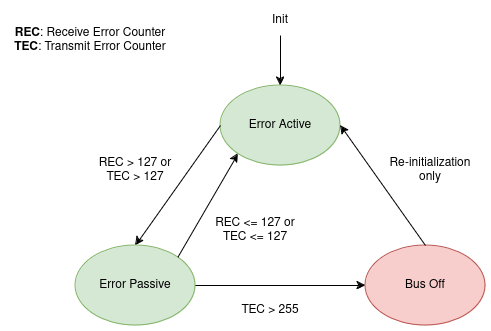

The diagram above was exported from draw.io. Its source (the exported page's mxGraphModel, read from the mxfile embedded in the PNG):
<mxGraphModel dx="1364" dy="758" grid="1" gridSize="10" guides="1" tooltips="1" connect="1" arrows="1" fold="1" page="1" pageScale="1" pageWidth="850" pageHeight="1100" math="0" shadow="0">
  <root>
    <mxCell id="0" />
    <mxCell id="1" parent="0" />
    <mxCell id="Du0V2cQmwuAKt01-N6MZ-1" value="Error Active" style="ellipse;whiteSpace=wrap;html=1;fillColor=#d5e8d4;strokeColor=#82b366;" vertex="1" parent="1">
      <mxGeometry x="365" y="210" width="120" height="80" as="geometry" />
    </mxCell>
    <mxCell id="Du0V2cQmwuAKt01-N6MZ-2" value="Error Passive" style="ellipse;whiteSpace=wrap;html=1;fillColor=#d5e8d4;strokeColor=#82b366;" vertex="1" parent="1">
      <mxGeometry x="220" y="370" width="120" height="80" as="geometry" />
    </mxCell>
    <mxCell id="Du0V2cQmwuAKt01-N6MZ-3" value="Bus Off" style="ellipse;whiteSpace=wrap;html=1;fillColor=#f8cecc;strokeColor=#b85450;" vertex="1" parent="1">
      <mxGeometry x="510" y="370" width="120" height="80" as="geometry" />
    </mxCell>
    <mxCell id="Du0V2cQmwuAKt01-N6MZ-4" value="" style="endArrow=classic;html=1;rounded=0;exitX=0;exitY=0.5;exitDx=0;exitDy=0;entryX=0.5;entryY=0;entryDx=0;entryDy=0;" edge="1" parent="1" source="Du0V2cQmwuAKt01-N6MZ-1" target="Du0V2cQmwuAKt01-N6MZ-2">
      <mxGeometry width="50" height="50" relative="1" as="geometry">
        <mxPoint x="400" y="420" as="sourcePoint" />
        <mxPoint x="450" y="370" as="targetPoint" />
      </mxGeometry>
    </mxCell>
    <mxCell id="Du0V2cQmwuAKt01-N6MZ-5" value="REC &amp;gt; 127 or TEC &amp;gt; 127" style="text;html=1;align=center;verticalAlign=middle;whiteSpace=wrap;rounded=0;" vertex="1" parent="1">
      <mxGeometry x="240" y="280" width="80" height="30" as="geometry" />
    </mxCell>
    <mxCell id="Du0V2cQmwuAKt01-N6MZ-6" value="" style="endArrow=classic;html=1;rounded=0;exitX=1;exitY=0;exitDx=0;exitDy=0;entryX=0;entryY=1;entryDx=0;entryDy=0;" edge="1" parent="1" source="Du0V2cQmwuAKt01-N6MZ-2" target="Du0V2cQmwuAKt01-N6MZ-1">
      <mxGeometry width="50" height="50" relative="1" as="geometry">
        <mxPoint x="400" y="420" as="sourcePoint" />
        <mxPoint x="450" y="370" as="targetPoint" />
      </mxGeometry>
    </mxCell>
    <mxCell id="Du0V2cQmwuAKt01-N6MZ-7" value="REC &amp;lt;= 127 or TEC &amp;lt;= 127" style="text;html=1;align=center;verticalAlign=middle;whiteSpace=wrap;rounded=0;" vertex="1" parent="1">
      <mxGeometry x="350" y="340" width="100" height="30" as="geometry" />
    </mxCell>
    <mxCell id="Du0V2cQmwuAKt01-N6MZ-8" value="" style="endArrow=classic;html=1;rounded=0;exitX=1;exitY=0.5;exitDx=0;exitDy=0;entryX=0;entryY=0.5;entryDx=0;entryDy=0;" edge="1" parent="1" source="Du0V2cQmwuAKt01-N6MZ-2" target="Du0V2cQmwuAKt01-N6MZ-3">
      <mxGeometry width="50" height="50" relative="1" as="geometry">
        <mxPoint x="400" y="420" as="sourcePoint" />
        <mxPoint x="450" y="370" as="targetPoint" />
      </mxGeometry>
    </mxCell>
    <mxCell id="Du0V2cQmwuAKt01-N6MZ-9" value="TEC &amp;gt; 255" style="text;html=1;align=center;verticalAlign=middle;whiteSpace=wrap;rounded=0;" vertex="1" parent="1">
      <mxGeometry x="365" y="420" width="100" height="30" as="geometry" />
    </mxCell>
    <mxCell id="Du0V2cQmwuAKt01-N6MZ-10" value="" style="endArrow=classic;html=1;rounded=0;entryX=0.5;entryY=0;entryDx=0;entryDy=0;" edge="1" parent="1" target="Du0V2cQmwuAKt01-N6MZ-1">
      <mxGeometry width="50" height="50" relative="1" as="geometry">
        <mxPoint x="425" y="160" as="sourcePoint" />
        <mxPoint x="450" y="370" as="targetPoint" />
      </mxGeometry>
    </mxCell>
    <mxCell id="Du0V2cQmwuAKt01-N6MZ-11" value="Init" style="text;html=1;align=center;verticalAlign=middle;whiteSpace=wrap;rounded=0;" vertex="1" parent="1">
      <mxGeometry x="395" y="130" width="60" height="30" as="geometry" />
    </mxCell>
    <mxCell id="Du0V2cQmwuAKt01-N6MZ-12" value="" style="endArrow=classic;html=1;rounded=0;entryX=1;entryY=0.5;entryDx=0;entryDy=0;exitX=0.5;exitY=0;exitDx=0;exitDy=0;" edge="1" parent="1" source="Du0V2cQmwuAKt01-N6MZ-3" target="Du0V2cQmwuAKt01-N6MZ-1">
      <mxGeometry width="50" height="50" relative="1" as="geometry">
        <mxPoint x="400" y="420" as="sourcePoint" />
        <mxPoint x="450" y="370" as="targetPoint" />
      </mxGeometry>
    </mxCell>
    <mxCell id="Du0V2cQmwuAKt01-N6MZ-13" value="Re-initialization only" style="text;html=1;align=center;verticalAlign=middle;whiteSpace=wrap;rounded=0;" vertex="1" parent="1">
      <mxGeometry x="530" y="280" width="90" height="30" as="geometry" />
    </mxCell>
    <mxCell id="Du0V2cQmwuAKt01-N6MZ-14" value="&lt;b&gt;REC&lt;/b&gt;: Receive Error Counter&lt;br&gt;&lt;b&gt;TEC&lt;/b&gt;: Transmit Error Counter" style="text;html=1;align=center;verticalAlign=middle;whiteSpace=wrap;rounded=0;" vertex="1" parent="1">
      <mxGeometry x="150" y="150" width="170" height="30" as="geometry" />
    </mxCell>
  </root>
</mxGraphModel>